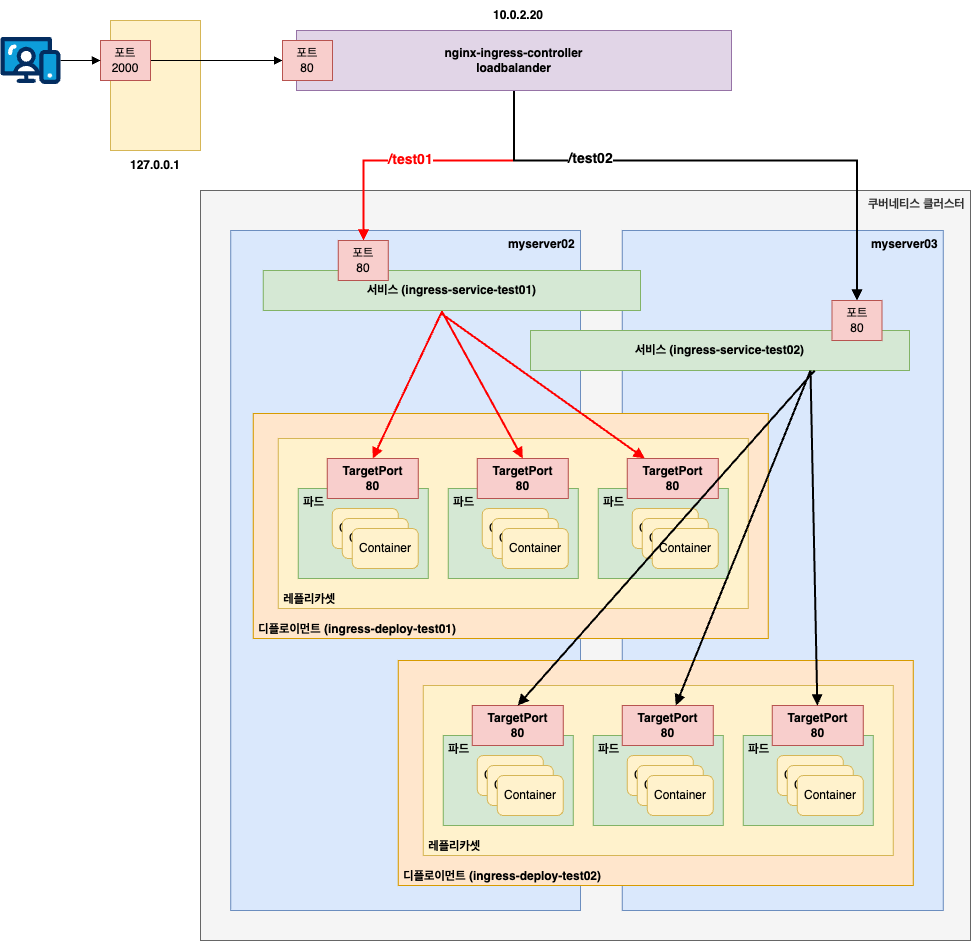

The diagram above was exported from draw.io. Its source (the exported page's mxGraphModel, read from the mxfile embedded in the PNG):
<mxGraphModel dx="1570" dy="851" grid="1" gridSize="10" guides="1" tooltips="1" connect="1" arrows="1" fold="1" page="1" pageScale="1" pageWidth="827" pageHeight="1169" math="0" shadow="0">
  <root>
    <mxCell id="0" />
    <mxCell id="1" parent="0" />
    <mxCell id="DxtPkIC_Q4m5P-xGWccw-1" value="쿠버네티스 클러스터&amp;nbsp;" style="rounded=0;whiteSpace=wrap;html=1;fillColor=#f5f5f5;fontColor=#333333;strokeColor=#666666;fontStyle=1;verticalAlign=top;align=right;" vertex="1" parent="1">
      <mxGeometry x="220" y="210" width="770" height="750" as="geometry" />
    </mxCell>
    <mxCell id="DxtPkIC_Q4m5P-xGWccw-2" value="myserver02&amp;nbsp;" style="rounded=0;whiteSpace=wrap;html=1;fillColor=#dae8fc;strokeColor=#6c8ebf;fontStyle=1;verticalAlign=top;align=right;" vertex="1" parent="1">
      <mxGeometry x="250.25" y="250" width="349.75" height="680" as="geometry" />
    </mxCell>
    <mxCell id="DxtPkIC_Q4m5P-xGWccw-3" value="myserver03&amp;nbsp;" style="rounded=0;whiteSpace=wrap;html=1;fillColor=#dae8fc;strokeColor=#6c8ebf;fontStyle=1;verticalAlign=top;align=right;" vertex="1" parent="1">
      <mxGeometry x="641.75" y="250" width="321" height="680" as="geometry" />
    </mxCell>
    <mxCell id="DxtPkIC_Q4m5P-xGWccw-4" value="&amp;nbsp;디플로이먼트 (ingress-deploy-test01)" style="rounded=0;whiteSpace=wrap;html=1;fillColor=#ffe6cc;strokeColor=#d79b00;fontStyle=1;align=left;verticalAlign=bottom;" vertex="1" parent="1">
      <mxGeometry x="272.75" y="433" width="515" height="225" as="geometry" />
    </mxCell>
    <mxCell id="DxtPkIC_Q4m5P-xGWccw-5" value="&amp;nbsp;레플리카셋" style="rounded=0;whiteSpace=wrap;html=1;fillColor=#fff2cc;strokeColor=#d6b656;fontStyle=1;align=left;verticalAlign=bottom;" vertex="1" parent="1">
      <mxGeometry x="297.75" y="458" width="470" height="170" as="geometry" />
    </mxCell>
    <mxCell id="DxtPkIC_Q4m5P-xGWccw-6" value="" style="rounded=0;whiteSpace=wrap;html=1;fillColor=#fff2cc;strokeColor=#d6b656;" vertex="1" parent="1">
      <mxGeometry x="130" y="40" width="90" height="130" as="geometry" />
    </mxCell>
    <mxCell id="DxtPkIC_Q4m5P-xGWccw-7" value="127.0.0.1" style="text;html=1;align=center;verticalAlign=middle;whiteSpace=wrap;rounded=0;fontStyle=1" vertex="1" parent="1">
      <mxGeometry x="145" y="170" width="60" height="30" as="geometry" />
    </mxCell>
    <mxCell id="DxtPkIC_Q4m5P-xGWccw-8" value="&amp;nbsp;파드" style="rounded=0;whiteSpace=wrap;html=1;verticalAlign=top;align=left;fontStyle=1;fillColor=#d5e8d4;strokeColor=#82b366;" vertex="1" parent="1">
      <mxGeometry x="467.75" y="508" width="130" height="90" as="geometry" />
    </mxCell>
    <mxCell id="DxtPkIC_Q4m5P-xGWccw-9" value="Container" style="rounded=1;whiteSpace=wrap;html=1;fillColor=#fff2cc;strokeColor=#d6b656;" vertex="1" parent="1">
      <mxGeometry x="501.75" y="528" width="66" height="40" as="geometry" />
    </mxCell>
    <mxCell id="DxtPkIC_Q4m5P-xGWccw-10" value="Container" style="rounded=1;whiteSpace=wrap;html=1;fillColor=#fff2cc;strokeColor=#d6b656;" vertex="1" parent="1">
      <mxGeometry x="511.75" y="538" width="66" height="40" as="geometry" />
    </mxCell>
    <mxCell id="DxtPkIC_Q4m5P-xGWccw-11" value="Container" style="rounded=1;whiteSpace=wrap;html=1;fillColor=#fff2cc;strokeColor=#d6b656;" vertex="1" parent="1">
      <mxGeometry x="521.75" y="548" width="66" height="40" as="geometry" />
    </mxCell>
    <mxCell id="DxtPkIC_Q4m5P-xGWccw-12" style="edgeStyle=orthogonalEdgeStyle;rounded=0;orthogonalLoop=1;jettySize=auto;html=1;endArrow=block;endFill=1;strokeWidth=2;strokeColor=#FF0000;" edge="1" parent="1" source="DxtPkIC_Q4m5P-xGWccw-13" target="DxtPkIC_Q4m5P-xGWccw-35">
      <mxGeometry relative="1" as="geometry">
        <Array as="points">
          <mxPoint x="534" y="180" />
          <mxPoint x="383" y="180" />
        </Array>
      </mxGeometry>
    </mxCell>
    <mxCell id="DxtPkIC_Q4m5P-xGWccw-60" value="/test01" style="edgeLabel;html=1;align=center;verticalAlign=middle;resizable=0;points=[];fontStyle=1;fontSize=14;fontColor=#FF0000;" vertex="1" connectable="0" parent="DxtPkIC_Q4m5P-xGWccw-12">
      <mxGeometry x="0.3744" y="-2" relative="1" as="geometry">
        <mxPoint x="33" as="offset" />
      </mxGeometry>
    </mxCell>
    <mxCell id="DxtPkIC_Q4m5P-xGWccw-59" style="edgeStyle=orthogonalEdgeStyle;rounded=0;orthogonalLoop=1;jettySize=auto;html=1;entryX=0.5;entryY=0;entryDx=0;entryDy=0;strokeWidth=2;endArrow=block;endFill=1;" edge="1" parent="1" source="DxtPkIC_Q4m5P-xGWccw-13" target="DxtPkIC_Q4m5P-xGWccw-37">
      <mxGeometry relative="1" as="geometry">
        <Array as="points">
          <mxPoint x="534" y="180" />
          <mxPoint x="877" y="180" />
        </Array>
      </mxGeometry>
    </mxCell>
    <mxCell id="DxtPkIC_Q4m5P-xGWccw-61" value="/test02" style="edgeLabel;html=1;align=center;verticalAlign=middle;resizable=0;points=[];fontStyle=1;fontSize=14;" vertex="1" connectable="0" parent="DxtPkIC_Q4m5P-xGWccw-59">
      <mxGeometry x="-0.4738" y="-1" relative="1" as="geometry">
        <mxPoint x="1" y="-4" as="offset" />
      </mxGeometry>
    </mxCell>
    <mxCell id="DxtPkIC_Q4m5P-xGWccw-13" value="nginx-ingress-controller&lt;div&gt;loadbalander&lt;/div&gt;" style="rounded=0;whiteSpace=wrap;html=1;fillColor=#e1d5e7;strokeColor=#9673a6;fontStyle=1;align=center;" vertex="1" parent="1">
      <mxGeometry x="316" y="50" width="435" height="60" as="geometry" />
    </mxCell>
    <mxCell id="DxtPkIC_Q4m5P-xGWccw-14" value="TargetPort&lt;div&gt;80&lt;/div&gt;" style="rounded=0;whiteSpace=wrap;html=1;fillColor=#f8cecc;strokeColor=#b85450;fontStyle=1" vertex="1" parent="1">
      <mxGeometry x="496.75" y="478" width="91" height="40" as="geometry" />
    </mxCell>
    <mxCell id="DxtPkIC_Q4m5P-xGWccw-15" style="edgeStyle=orthogonalEdgeStyle;rounded=0;orthogonalLoop=1;jettySize=auto;html=1;entryX=0;entryY=0.5;entryDx=0;entryDy=0;endArrow=block;endFill=1;" edge="1" parent="1" source="DxtPkIC_Q4m5P-xGWccw-16" target="DxtPkIC_Q4m5P-xGWccw-20">
      <mxGeometry relative="1" as="geometry" />
    </mxCell>
    <mxCell id="DxtPkIC_Q4m5P-xGWccw-16" value="포트&lt;div&gt;2000&lt;/div&gt;" style="rounded=0;whiteSpace=wrap;html=1;fillColor=#f8cecc;strokeColor=#b85450;" vertex="1" parent="1">
      <mxGeometry x="120" y="60" width="50" height="40" as="geometry" />
    </mxCell>
    <mxCell id="DxtPkIC_Q4m5P-xGWccw-17" style="edgeStyle=orthogonalEdgeStyle;rounded=0;orthogonalLoop=1;jettySize=auto;html=1;entryX=0;entryY=0.5;entryDx=0;entryDy=0;endArrow=block;endFill=1;" edge="1" parent="1" source="DxtPkIC_Q4m5P-xGWccw-18" target="DxtPkIC_Q4m5P-xGWccw-16">
      <mxGeometry relative="1" as="geometry" />
    </mxCell>
    <mxCell id="DxtPkIC_Q4m5P-xGWccw-18" value="" style="verticalLabelPosition=bottom;aspect=fixed;html=1;shape=mxgraph.salesforce.web;" vertex="1" parent="1">
      <mxGeometry x="20" y="56.30000000000001" width="60" height="47.400000000000006" as="geometry" />
    </mxCell>
    <mxCell id="DxtPkIC_Q4m5P-xGWccw-19" value="10.0.2.20" style="text;html=1;align=center;verticalAlign=middle;whiteSpace=wrap;rounded=0;fontStyle=1" vertex="1" parent="1">
      <mxGeometry x="507.5" y="20" width="60" height="30" as="geometry" />
    </mxCell>
    <mxCell id="DxtPkIC_Q4m5P-xGWccw-20" value="포트&lt;div&gt;80&lt;/div&gt;" style="rounded=0;whiteSpace=wrap;html=1;fillColor=#f8cecc;strokeColor=#b85450;" vertex="1" parent="1">
      <mxGeometry x="302" y="60" width="50" height="40" as="geometry" />
    </mxCell>
    <mxCell id="DxtPkIC_Q4m5P-xGWccw-21" style="rounded=0;orthogonalLoop=1;jettySize=auto;html=1;entryX=0.5;entryY=0;entryDx=0;entryDy=0;endArrow=block;endFill=1;strokeWidth=2;strokeColor=#FF0000;exitX=0.475;exitY=1.05;exitDx=0;exitDy=0;exitPerimeter=0;" edge="1" parent="1" source="DxtPkIC_Q4m5P-xGWccw-24" target="DxtPkIC_Q4m5P-xGWccw-14">
      <mxGeometry relative="1" as="geometry">
        <mxPoint x="460" y="340" as="sourcePoint" />
      </mxGeometry>
    </mxCell>
    <mxCell id="DxtPkIC_Q4m5P-xGWccw-22" style="rounded=0;orthogonalLoop=1;jettySize=auto;html=1;entryX=0.5;entryY=0;entryDx=0;entryDy=0;endArrow=block;endFill=1;strokeWidth=2;strokeColor=#FF0000;" edge="1" parent="1" source="DxtPkIC_Q4m5P-xGWccw-24" target="DxtPkIC_Q4m5P-xGWccw-34">
      <mxGeometry relative="1" as="geometry" />
    </mxCell>
    <mxCell id="DxtPkIC_Q4m5P-xGWccw-23" style="rounded=0;orthogonalLoop=1;jettySize=auto;html=1;exitX=0.472;exitY=1.075;exitDx=0;exitDy=0;endArrow=block;endFill=1;strokeWidth=2;strokeColor=#FF0000;exitPerimeter=0;" edge="1" parent="1" source="DxtPkIC_Q4m5P-xGWccw-24" target="DxtPkIC_Q4m5P-xGWccw-29">
      <mxGeometry relative="1" as="geometry" />
    </mxCell>
    <mxCell id="DxtPkIC_Q4m5P-xGWccw-24" value="서비스 (ingress-service-test01)" style="rounded=0;whiteSpace=wrap;html=1;fillColor=#d5e8d4;strokeColor=#82b366;fontStyle=1;align=center;" vertex="1" parent="1">
      <mxGeometry x="282.75" y="290" width="377.25" height="40" as="geometry" />
    </mxCell>
    <mxCell id="DxtPkIC_Q4m5P-xGWccw-25" value="&amp;nbsp;파드" style="rounded=0;whiteSpace=wrap;html=1;verticalAlign=top;align=left;fontStyle=1;fillColor=#d5e8d4;strokeColor=#82b366;" vertex="1" parent="1">
      <mxGeometry x="617.75" y="508" width="130" height="90" as="geometry" />
    </mxCell>
    <mxCell id="DxtPkIC_Q4m5P-xGWccw-26" value="Container" style="rounded=1;whiteSpace=wrap;html=1;fillColor=#fff2cc;strokeColor=#d6b656;" vertex="1" parent="1">
      <mxGeometry x="651.75" y="528" width="66" height="40" as="geometry" />
    </mxCell>
    <mxCell id="DxtPkIC_Q4m5P-xGWccw-27" value="Container" style="rounded=1;whiteSpace=wrap;html=1;fillColor=#fff2cc;strokeColor=#d6b656;" vertex="1" parent="1">
      <mxGeometry x="661.75" y="538" width="66" height="40" as="geometry" />
    </mxCell>
    <mxCell id="DxtPkIC_Q4m5P-xGWccw-28" value="Container" style="rounded=1;whiteSpace=wrap;html=1;fillColor=#fff2cc;strokeColor=#d6b656;" vertex="1" parent="1">
      <mxGeometry x="671.75" y="548" width="66" height="40" as="geometry" />
    </mxCell>
    <mxCell id="DxtPkIC_Q4m5P-xGWccw-29" value="TargetPort&lt;div&gt;80&lt;/div&gt;" style="rounded=0;whiteSpace=wrap;html=1;fillColor=#f8cecc;strokeColor=#b85450;fontStyle=1" vertex="1" parent="1">
      <mxGeometry x="646.75" y="478" width="91" height="40" as="geometry" />
    </mxCell>
    <mxCell id="DxtPkIC_Q4m5P-xGWccw-30" value="&amp;nbsp;파드" style="rounded=0;whiteSpace=wrap;html=1;verticalAlign=top;align=left;fontStyle=1;fillColor=#d5e8d4;strokeColor=#82b366;" vertex="1" parent="1">
      <mxGeometry x="317.75" y="508" width="130" height="90" as="geometry" />
    </mxCell>
    <mxCell id="DxtPkIC_Q4m5P-xGWccw-31" value="Container" style="rounded=1;whiteSpace=wrap;html=1;fillColor=#fff2cc;strokeColor=#d6b656;" vertex="1" parent="1">
      <mxGeometry x="351.75" y="528" width="66" height="40" as="geometry" />
    </mxCell>
    <mxCell id="DxtPkIC_Q4m5P-xGWccw-32" value="Container" style="rounded=1;whiteSpace=wrap;html=1;fillColor=#fff2cc;strokeColor=#d6b656;" vertex="1" parent="1">
      <mxGeometry x="361.75" y="538" width="66" height="40" as="geometry" />
    </mxCell>
    <mxCell id="DxtPkIC_Q4m5P-xGWccw-33" value="Container" style="rounded=1;whiteSpace=wrap;html=1;fillColor=#fff2cc;strokeColor=#d6b656;" vertex="1" parent="1">
      <mxGeometry x="371.75" y="548" width="66" height="40" as="geometry" />
    </mxCell>
    <mxCell id="DxtPkIC_Q4m5P-xGWccw-34" value="TargetPort&lt;div&gt;80&lt;/div&gt;" style="rounded=0;whiteSpace=wrap;html=1;fillColor=#f8cecc;strokeColor=#b85450;fontStyle=1" vertex="1" parent="1">
      <mxGeometry x="346.75" y="478" width="91" height="40" as="geometry" />
    </mxCell>
    <mxCell id="DxtPkIC_Q4m5P-xGWccw-35" value="포트&lt;div&gt;80&lt;/div&gt;" style="rounded=0;whiteSpace=wrap;html=1;fillColor=#f8cecc;strokeColor=#b85450;" vertex="1" parent="1">
      <mxGeometry x="357.75" y="260" width="50" height="40" as="geometry" />
    </mxCell>
    <mxCell id="DxtPkIC_Q4m5P-xGWccw-36" value="서비스 (ingress-service-test02)" style="rounded=0;whiteSpace=wrap;html=1;fillColor=#d5e8d4;strokeColor=#82b366;fontStyle=1;align=center;" vertex="1" parent="1">
      <mxGeometry x="550" y="350" width="379" height="40" as="geometry" />
    </mxCell>
    <mxCell id="DxtPkIC_Q4m5P-xGWccw-37" value="포트&lt;div&gt;80&lt;/div&gt;" style="rounded=0;whiteSpace=wrap;html=1;fillColor=#f8cecc;strokeColor=#b85450;" vertex="1" parent="1">
      <mxGeometry x="851.5" y="320" width="50" height="40" as="geometry" />
    </mxCell>
    <mxCell id="DxtPkIC_Q4m5P-xGWccw-39" value="&amp;nbsp;디플로이먼트 (ingress-deploy-test02)" style="rounded=0;whiteSpace=wrap;html=1;fillColor=#ffe6cc;strokeColor=#d79b00;fontStyle=1;align=left;verticalAlign=bottom;" vertex="1" parent="1">
      <mxGeometry x="417.75" y="680" width="515" height="225" as="geometry" />
    </mxCell>
    <mxCell id="DxtPkIC_Q4m5P-xGWccw-40" value="&amp;nbsp;레플리카셋" style="rounded=0;whiteSpace=wrap;html=1;fillColor=#fff2cc;strokeColor=#d6b656;fontStyle=1;align=left;verticalAlign=bottom;" vertex="1" parent="1">
      <mxGeometry x="442.75" y="705" width="470" height="170" as="geometry" />
    </mxCell>
    <mxCell id="DxtPkIC_Q4m5P-xGWccw-41" value="&amp;nbsp;파드" style="rounded=0;whiteSpace=wrap;html=1;verticalAlign=top;align=left;fontStyle=1;fillColor=#d5e8d4;strokeColor=#82b366;" vertex="1" parent="1">
      <mxGeometry x="612.75" y="755" width="130" height="90" as="geometry" />
    </mxCell>
    <mxCell id="DxtPkIC_Q4m5P-xGWccw-42" value="Container" style="rounded=1;whiteSpace=wrap;html=1;fillColor=#fff2cc;strokeColor=#d6b656;" vertex="1" parent="1">
      <mxGeometry x="646.75" y="775" width="66" height="40" as="geometry" />
    </mxCell>
    <mxCell id="DxtPkIC_Q4m5P-xGWccw-43" value="Container" style="rounded=1;whiteSpace=wrap;html=1;fillColor=#fff2cc;strokeColor=#d6b656;" vertex="1" parent="1">
      <mxGeometry x="656.75" y="785" width="66" height="40" as="geometry" />
    </mxCell>
    <mxCell id="DxtPkIC_Q4m5P-xGWccw-44" value="Container" style="rounded=1;whiteSpace=wrap;html=1;fillColor=#fff2cc;strokeColor=#d6b656;" vertex="1" parent="1">
      <mxGeometry x="666.75" y="795" width="66" height="40" as="geometry" />
    </mxCell>
    <mxCell id="DxtPkIC_Q4m5P-xGWccw-45" value="TargetPort&lt;div&gt;80&lt;/div&gt;" style="rounded=0;whiteSpace=wrap;html=1;fillColor=#f8cecc;strokeColor=#b85450;fontStyle=1" vertex="1" parent="1">
      <mxGeometry x="641.75" y="725" width="91" height="40" as="geometry" />
    </mxCell>
    <mxCell id="DxtPkIC_Q4m5P-xGWccw-46" value="&amp;nbsp;파드" style="rounded=0;whiteSpace=wrap;html=1;verticalAlign=top;align=left;fontStyle=1;fillColor=#d5e8d4;strokeColor=#82b366;" vertex="1" parent="1">
      <mxGeometry x="762.75" y="755" width="130" height="90" as="geometry" />
    </mxCell>
    <mxCell id="DxtPkIC_Q4m5P-xGWccw-47" value="Container" style="rounded=1;whiteSpace=wrap;html=1;fillColor=#fff2cc;strokeColor=#d6b656;" vertex="1" parent="1">
      <mxGeometry x="796.75" y="775" width="66" height="40" as="geometry" />
    </mxCell>
    <mxCell id="DxtPkIC_Q4m5P-xGWccw-48" value="Container" style="rounded=1;whiteSpace=wrap;html=1;fillColor=#fff2cc;strokeColor=#d6b656;" vertex="1" parent="1">
      <mxGeometry x="806.75" y="785" width="66" height="40" as="geometry" />
    </mxCell>
    <mxCell id="DxtPkIC_Q4m5P-xGWccw-49" value="Container" style="rounded=1;whiteSpace=wrap;html=1;fillColor=#fff2cc;strokeColor=#d6b656;" vertex="1" parent="1">
      <mxGeometry x="816.75" y="795" width="66" height="40" as="geometry" />
    </mxCell>
    <mxCell id="DxtPkIC_Q4m5P-xGWccw-50" value="TargetPort&lt;div&gt;80&lt;/div&gt;" style="rounded=0;whiteSpace=wrap;html=1;fillColor=#f8cecc;strokeColor=#b85450;fontStyle=1" vertex="1" parent="1">
      <mxGeometry x="791.75" y="725" width="91" height="40" as="geometry" />
    </mxCell>
    <mxCell id="DxtPkIC_Q4m5P-xGWccw-51" value="&amp;nbsp;파드" style="rounded=0;whiteSpace=wrap;html=1;verticalAlign=top;align=left;fontStyle=1;fillColor=#d5e8d4;strokeColor=#82b366;" vertex="1" parent="1">
      <mxGeometry x="462.75" y="755" width="130" height="90" as="geometry" />
    </mxCell>
    <mxCell id="DxtPkIC_Q4m5P-xGWccw-52" value="Container" style="rounded=1;whiteSpace=wrap;html=1;fillColor=#fff2cc;strokeColor=#d6b656;" vertex="1" parent="1">
      <mxGeometry x="496.75" y="775" width="66" height="40" as="geometry" />
    </mxCell>
    <mxCell id="DxtPkIC_Q4m5P-xGWccw-53" value="Container" style="rounded=1;whiteSpace=wrap;html=1;fillColor=#fff2cc;strokeColor=#d6b656;" vertex="1" parent="1">
      <mxGeometry x="506.75" y="785" width="66" height="40" as="geometry" />
    </mxCell>
    <mxCell id="DxtPkIC_Q4m5P-xGWccw-54" value="Container" style="rounded=1;whiteSpace=wrap;html=1;fillColor=#fff2cc;strokeColor=#d6b656;" vertex="1" parent="1">
      <mxGeometry x="516.75" y="795" width="66" height="40" as="geometry" />
    </mxCell>
    <mxCell id="DxtPkIC_Q4m5P-xGWccw-55" value="TargetPort&lt;div&gt;80&lt;/div&gt;" style="rounded=0;whiteSpace=wrap;html=1;fillColor=#f8cecc;strokeColor=#b85450;fontStyle=1" vertex="1" parent="1">
      <mxGeometry x="491.75" y="725" width="91" height="40" as="geometry" />
    </mxCell>
    <mxCell id="DxtPkIC_Q4m5P-xGWccw-56" style="rounded=0;orthogonalLoop=1;jettySize=auto;html=1;entryX=0.5;entryY=0;entryDx=0;entryDy=0;endArrow=block;endFill=1;strokeWidth=2;exitX=0.75;exitY=1;exitDx=0;exitDy=0;" edge="1" parent="1" source="DxtPkIC_Q4m5P-xGWccw-36" target="DxtPkIC_Q4m5P-xGWccw-55">
      <mxGeometry relative="1" as="geometry" />
    </mxCell>
    <mxCell id="DxtPkIC_Q4m5P-xGWccw-57" style="rounded=0;orthogonalLoop=1;jettySize=auto;html=1;endArrow=block;endFill=1;strokeWidth=2;" edge="1" parent="1" target="DxtPkIC_Q4m5P-xGWccw-45">
      <mxGeometry relative="1" as="geometry">
        <mxPoint x="830" y="390" as="sourcePoint" />
      </mxGeometry>
    </mxCell>
    <mxCell id="DxtPkIC_Q4m5P-xGWccw-58" style="rounded=0;orthogonalLoop=1;jettySize=auto;html=1;endArrow=block;endFill=1;strokeWidth=2;" edge="1" parent="1" target="DxtPkIC_Q4m5P-xGWccw-50">
      <mxGeometry relative="1" as="geometry">
        <mxPoint x="830" y="390" as="sourcePoint" />
      </mxGeometry>
    </mxCell>
  </root>
</mxGraphModel>